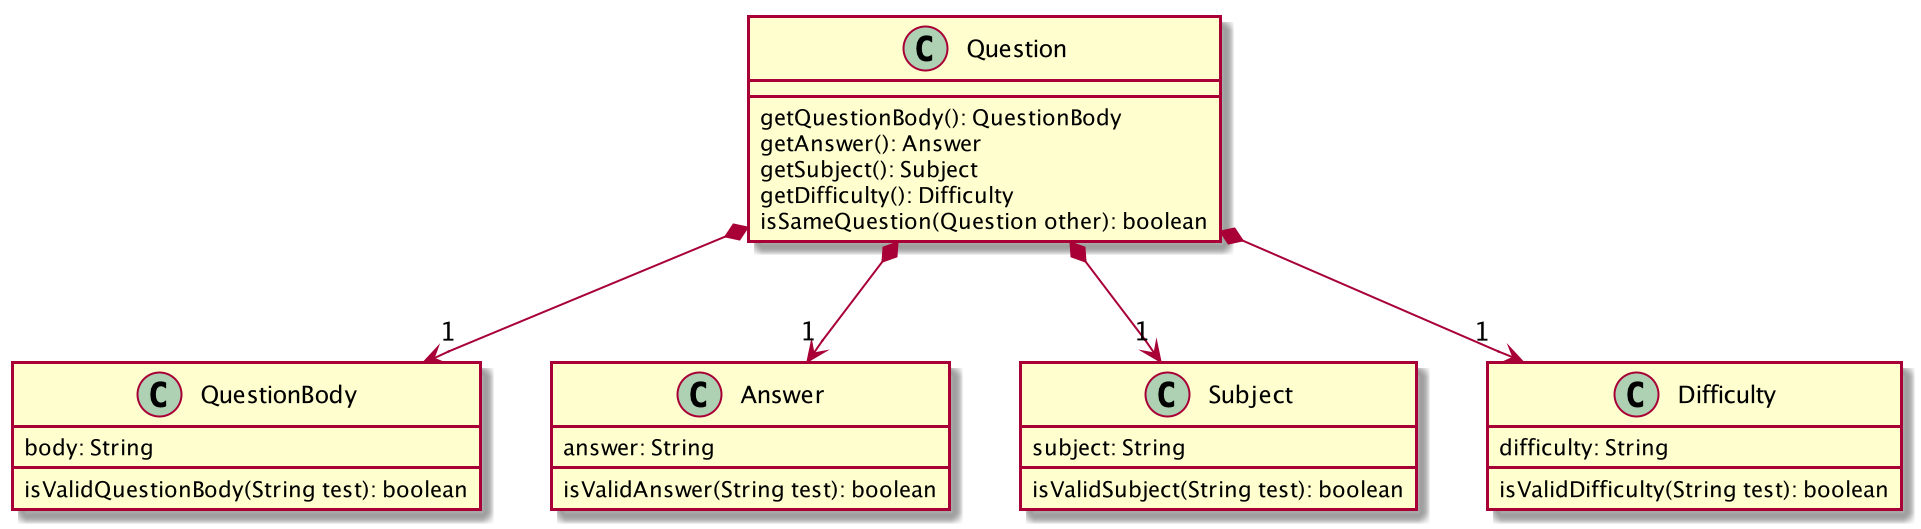

The diagram above was rendered by PlantUML. Its source (embedded in the PNG):
@startuml

class Question {
getQuestionBody(): QuestionBody
getAnswer(): Answer
getSubject(): Subject
getDifficulty(): Difficulty
isSameQuestion(Question other): boolean
}

class QuestionBody {
body: String
isValidQuestionBody(String test): boolean
}
class Answer {
answer: String
isValidAnswer(String test): boolean
}
class Subject {
subject: String
isValidSubject(String test): boolean
}
class Difficulty {
difficulty: String
isValidDifficulty(String test): boolean
}

Question *--> "1" QuestionBody
Question *--> "1" Answer
Question *--> "1" Subject
Question *--> "1" Difficulty

@enduml